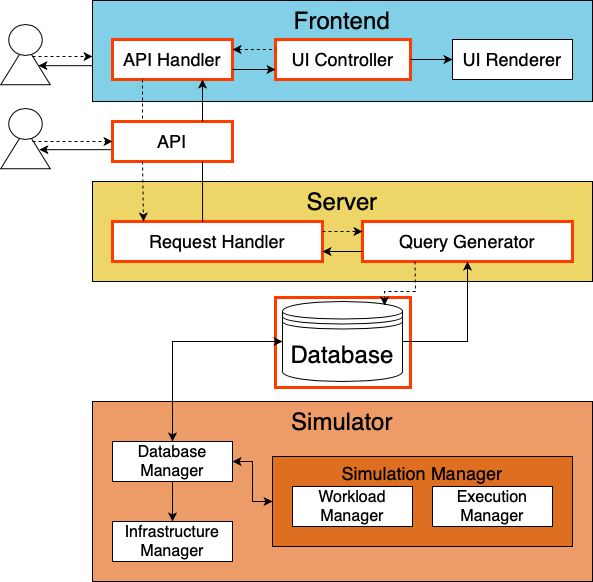

The diagram above was exported from draw.io. Its source (the exported page's mxGraphModel, read from the mxfile embedded in the PNG):
<mxGraphModel dx="1554" dy="1019" grid="1" gridSize="10" guides="1" tooltips="1" connect="1" arrows="1" fold="1" page="1" pageScale="1" pageWidth="850" pageHeight="1100" math="0" shadow="0">
  <root>
    <mxCell id="0" />
    <mxCell id="1" parent="0" />
    <mxCell id="xn2QoGDdZ35OXMJ2BR8M-1" value="" style="rounded=0;whiteSpace=wrap;html=1;strokeWidth=3;fillColor=none;strokeColor=#ff3c00;" vertex="1" parent="1">
      <mxGeometry x="303" y="736" width="135" height="90" as="geometry" />
    </mxCell>
    <mxCell id="9f9ffe32c58e40f-38" value="" style="endArrow=none;html=1;entryX=0.083;entryY=0.704;startArrow=classic;startFill=1;endFill=0;exitX=0.477;exitY=0.439;exitPerimeter=0;entryPerimeter=0;" parent="1" target="9f9ffe32c58e40f-24" edge="1">
      <mxGeometry width="50" height="50" relative="1" as="geometry">
        <mxPoint x="66.88888888888891" y="588.1666666666665" as="sourcePoint" />
        <mxPoint x="127.33333333333348" y="588.1666666666667" as="targetPoint" />
      </mxGeometry>
    </mxCell>
    <mxCell id="9f9ffe32c58e40f-15" value="" style="endArrow=none;html=1;entryX=0;entryY=0.5;startArrow=classic;startFill=1;endFill=0;exitX=0.477;exitY=0.439;exitPerimeter=0;" parent="1" edge="1">
      <mxGeometry width="50" height="50" relative="1" as="geometry">
        <mxPoint x="65.88888888888886" y="504.16666666666663" as="sourcePoint" />
        <mxPoint x="126.33333333333337" y="504.16666666666674" as="targetPoint" />
      </mxGeometry>
    </mxCell>
    <mxCell id="7ab766855d9e92f1-12" value="Frontend" style="whiteSpace=wrap;html=1;align=center;verticalAlign=top;fontSize=24;fillColor=#82d0e7;" parent="1" vertex="1">
      <mxGeometry x="120" y="439" width="500" height="101" as="geometry" />
    </mxCell>
    <mxCell id="7ab766855d9e92f1-7" value="Simulator" style="whiteSpace=wrap;html=1;align=center;verticalAlign=top;fontSize=24;fillColor=#ed9c67;" parent="1" vertex="1">
      <mxGeometry x="120" y="840" width="500" height="180" as="geometry" />
    </mxCell>
    <mxCell id="7ab766855d9e92f1-2" value="&lt;font style=&quot;font-size: 16px&quot;&gt;Infrastructure Manager&lt;/font&gt;" style="whiteSpace=wrap;html=1;" parent="1" vertex="1">
      <mxGeometry x="140" y="960" width="120" height="40" as="geometry" />
    </mxCell>
    <mxCell id="7ab766855d9e92f1-3" value="&lt;font style=&quot;font-size: 16px&quot;&gt;Database Manager&lt;/font&gt;" style="whiteSpace=wrap;html=1;" parent="1" vertex="1">
      <mxGeometry x="140" y="880" width="120" height="40" as="geometry" />
    </mxCell>
    <mxCell id="7ab766855d9e92f1-4" value="Simulation Manager" style="whiteSpace=wrap;html=1;align=center;verticalAlign=top;fillColor=#df6f20;fontSize=18;" parent="1" vertex="1">
      <mxGeometry x="300" y="895" width="300" height="90" as="geometry" />
    </mxCell>
    <mxCell id="7ab766855d9e92f1-5" value="&lt;font style=&quot;font-size: 16px;&quot;&gt;Workload Manager&lt;/font&gt;" style="whiteSpace=wrap;html=1;fontSize=16;" parent="1" vertex="1">
      <mxGeometry x="320" y="925" width="120" height="40" as="geometry" />
    </mxCell>
    <mxCell id="9f9ffe32c58e40f-8" value="" style="group" parent="1" vertex="1" connectable="0">
      <mxGeometry x="33" y="463" width="40" height="65" as="geometry" />
    </mxCell>
    <mxCell id="9f9ffe32c58e40f-5" value="" style="triangle;whiteSpace=wrap;html=1;rotation=-90;" parent="9f9ffe32c58e40f-8" vertex="1">
      <mxGeometry y="15.476190476190476" width="40" height="49.523809523809526" as="geometry" />
    </mxCell>
    <mxCell id="9f9ffe32c58e40f-6" value="" style="ellipse;whiteSpace=wrap;html=1;" parent="9f9ffe32c58e40f-8" vertex="1">
      <mxGeometry x="3.333333333333333" width="33.33333333333333" height="30.952380952380953" as="geometry" />
    </mxCell>
    <mxCell id="9f9ffe32c58e40f-2" value="&lt;font style=&quot;font-size: 18px&quot;&gt;API Handler&lt;/font&gt;" style="whiteSpace=wrap;html=1;strokeColor=#FF3C00;strokeWidth=3;" parent="1" vertex="1">
      <mxGeometry x="140" y="478" width="120" height="40" as="geometry" />
    </mxCell>
    <mxCell id="9f9ffe32c58e40f-3" value="&lt;font style=&quot;font-size: 18px&quot;&gt;UI Controller&lt;/font&gt;" style="whiteSpace=wrap;html=1;strokeColor=#FF3C00;strokeWidth=3;" parent="1" vertex="1">
      <mxGeometry x="303" y="478" width="135" height="40" as="geometry" />
    </mxCell>
    <mxCell id="9f9ffe32c58e40f-4" value="&lt;font style=&quot;font-size: 18px&quot;&gt;UI Renderer&lt;/font&gt;" style="whiteSpace=wrap;html=1;" parent="1" vertex="1">
      <mxGeometry x="480" y="478" width="120" height="40" as="geometry" />
    </mxCell>
    <mxCell id="7ab766855d9e92f1-6" value="&lt;font style=&quot;font-size: 16px;&quot;&gt;Execution Manager&lt;/font&gt;" style="whiteSpace=wrap;html=1;fontSize=16;" parent="1" vertex="1">
      <mxGeometry x="460" y="925" width="120" height="40" as="geometry" />
    </mxCell>
    <mxCell id="7ab766855d9e92f1-8" value="" style="endArrow=classic;html=1;exitX=1;exitY=0.5;entryX=0;entryY=0.5;startArrow=classic;startFill=1;rounded=0;" parent="1" source="7ab766855d9e92f1-3" target="7ab766855d9e92f1-4" edge="1">
      <mxGeometry width="50" height="50" relative="1" as="geometry">
        <mxPoint x="50" y="1090" as="sourcePoint" />
        <mxPoint x="340" y="1080" as="targetPoint" />
        <Array as="points">
          <mxPoint x="280" y="900" />
          <mxPoint x="280" y="940" />
        </Array>
      </mxGeometry>
    </mxCell>
    <mxCell id="9f9ffe32c58e40f-14" value="" style="endArrow=classic;html=1;dashed=1;" parent="1" edge="1">
      <mxGeometry width="50" height="50" relative="1" as="geometry">
        <mxPoint x="60" y="495" as="sourcePoint" />
        <mxPoint x="120" y="495" as="targetPoint" />
      </mxGeometry>
    </mxCell>
    <mxCell id="7ab766855d9e92f1-10" value="" style="endArrow=classic;html=1;" parent="1" source="7ab766855d9e92f1-3" target="7ab766855d9e92f1-2" edge="1">
      <mxGeometry width="50" height="50" relative="1" as="geometry">
        <mxPoint x="60" y="1090" as="sourcePoint" />
        <mxPoint x="110" y="1040" as="targetPoint" />
      </mxGeometry>
    </mxCell>
    <mxCell id="7ab766855d9e92f1-13" value="&lt;font style=&quot;font-size: 24px&quot;&gt;Database&lt;/font&gt;" style="shape=datastore;whiteSpace=wrap;html=1;fontSize=16;align=center;strokeWidth=1;" parent="1" vertex="1">
      <mxGeometry x="310" y="740" width="120" height="80" as="geometry" />
    </mxCell>
    <mxCell id="7ab766855d9e92f1-14" value="" style="endArrow=classic;startArrow=classic;html=1;fontSize=16;exitX=0.5;exitY=0;entryX=0;entryY=0.5;rounded=0;" parent="1" source="7ab766855d9e92f1-3" target="7ab766855d9e92f1-13" edge="1">
      <mxGeometry width="50" height="50" relative="1" as="geometry">
        <mxPoint x="60" y="1090" as="sourcePoint" />
        <mxPoint x="368" y="790" as="targetPoint" />
        <Array as="points">
          <mxPoint x="200" y="780" />
        </Array>
      </mxGeometry>
    </mxCell>
    <mxCell id="7ab766855d9e92f1-16" value="Server" style="whiteSpace=wrap;html=1;align=center;verticalAlign=top;fontSize=24;fillColor=#edd667;" parent="1" vertex="1">
      <mxGeometry x="120" y="620" width="500" height="100" as="geometry" />
    </mxCell>
    <mxCell id="7ab766855d9e92f1-17" value="&lt;font style=&quot;font-size: 18px&quot;&gt;Request Handler&lt;/font&gt;" style="whiteSpace=wrap;html=1;strokeColor=#FF3C00;strokeWidth=3;" parent="1" vertex="1">
      <mxGeometry x="140" y="660" width="210" height="40" as="geometry" />
    </mxCell>
    <mxCell id="7ab766855d9e92f1-18" value="&lt;font style=&quot;font-size: 18px&quot;&gt;Query Generator&lt;/font&gt;" style="whiteSpace=wrap;html=1;strokeColor=#FF3C00;strokeWidth=3;" parent="1" vertex="1">
      <mxGeometry x="390" y="660" width="210" height="40" as="geometry" />
    </mxCell>
    <mxCell id="9f9ffe32c58e40f-21" style="edgeStyle=orthogonalEdgeStyle;rounded=0;html=1;exitX=1;exitY=0.25;entryX=0;entryY=0.25;startArrow=classic;startFill=1;endArrow=none;endFill=0;jettySize=auto;orthogonalLoop=1;dashed=1;" parent="1" source="9f9ffe32c58e40f-2" target="9f9ffe32c58e40f-3" edge="1">
      <mxGeometry relative="1" as="geometry" />
    </mxCell>
    <mxCell id="9f9ffe32c58e40f-22" style="edgeStyle=orthogonalEdgeStyle;rounded=0;html=1;exitX=0;exitY=0.75;entryX=1;entryY=0.75;startArrow=classic;startFill=1;endArrow=none;endFill=0;jettySize=auto;orthogonalLoop=1;" parent="1" source="9f9ffe32c58e40f-3" target="9f9ffe32c58e40f-2" edge="1">
      <mxGeometry relative="1" as="geometry" />
    </mxCell>
    <mxCell id="9f9ffe32c58e40f-23" style="edgeStyle=orthogonalEdgeStyle;rounded=0;html=1;exitX=1;exitY=0.5;entryX=0;entryY=0.5;startArrow=none;startFill=0;endArrow=classic;endFill=1;jettySize=auto;orthogonalLoop=1;" parent="1" source="9f9ffe32c58e40f-3" target="9f9ffe32c58e40f-4" edge="1">
      <mxGeometry relative="1" as="geometry" />
    </mxCell>
    <mxCell id="7ab766855d9e92f1-20" value="" style="endArrow=classic;html=1;fontSize=16;entryX=0.5;entryY=1;exitX=1;exitY=0.5;rounded=0;" parent="1" source="7ab766855d9e92f1-13" target="7ab766855d9e92f1-18" edge="1">
      <mxGeometry width="50" height="50" relative="1" as="geometry">
        <mxPoint x="175" y="785" as="sourcePoint" />
        <mxPoint x="225" y="735" as="targetPoint" />
        <Array as="points">
          <mxPoint x="495" y="780" />
        </Array>
      </mxGeometry>
    </mxCell>
    <mxCell id="7ab766855d9e92f1-21" value="" style="endArrow=classic;html=1;fontSize=16;exitX=1;exitY=0.25;dashed=1;entryX=0;entryY=0.25;" parent="1" source="7ab766855d9e92f1-17" target="7ab766855d9e92f1-18" edge="1">
      <mxGeometry width="50" height="50" relative="1" as="geometry">
        <mxPoint x="30" y="1130" as="sourcePoint" />
        <mxPoint x="80" y="1080" as="targetPoint" />
      </mxGeometry>
    </mxCell>
    <mxCell id="9f9ffe32c58e40f-24" value="&lt;font style=&quot;font-size: 18px&quot;&gt;API&lt;/font&gt;" style="whiteSpace=wrap;html=1;strokeColor=#FF3C00;strokeWidth=3;" parent="1" vertex="1">
      <mxGeometry x="140" y="560" width="120" height="40" as="geometry" />
    </mxCell>
    <mxCell id="7ab766855d9e92f1-22" value="" style="endArrow=classic;html=1;fontSize=16;exitX=0.25;exitY=1;dashed=1;entryX=0.85;entryY=0.05;entryPerimeter=0;rounded=0;" parent="1" source="7ab766855d9e92f1-18" target="7ab766855d9e92f1-13" edge="1">
      <mxGeometry x="409.20000000000005" y="670" width="50" height="50" as="geometry">
        <mxPoint x="453" y="670" as="sourcePoint" />
        <mxPoint x="409.20000000000005" y="730" as="targetPoint" />
        <Array as="points">
          <mxPoint x="443" y="730" />
          <mxPoint x="412" y="730" />
        </Array>
      </mxGeometry>
    </mxCell>
    <mxCell id="9f9ffe32c58e40f-25" style="edgeStyle=orthogonalEdgeStyle;rounded=0;html=1;exitX=0.25;exitY=1;entryX=0.25;entryY=0;startArrow=none;startFill=0;endArrow=none;endFill=0;jettySize=auto;orthogonalLoop=1;dashed=1;" parent="1" source="9f9ffe32c58e40f-2" target="9f9ffe32c58e40f-24" edge="1">
      <mxGeometry relative="1" as="geometry" />
    </mxCell>
    <mxCell id="9f9ffe32c58e40f-26" style="edgeStyle=orthogonalEdgeStyle;rounded=0;html=1;exitX=0.75;exitY=0;entryX=0.75;entryY=1;startArrow=none;startFill=0;endArrow=classic;endFill=1;jettySize=auto;orthogonalLoop=1;" parent="1" source="9f9ffe32c58e40f-24" target="9f9ffe32c58e40f-2" edge="1">
      <mxGeometry relative="1" as="geometry" />
    </mxCell>
    <mxCell id="7ab766855d9e92f1-26" value="" style="endArrow=classic;html=1;fontSize=16;exitX=0;exitY=0.75;entryX=1;entryY=0.75;" parent="1" source="7ab766855d9e92f1-18" target="7ab766855d9e92f1-17" edge="1">
      <mxGeometry x="500" y="768" width="50" height="50" as="geometry">
        <mxPoint x="500" y="832" as="sourcePoint" />
        <mxPoint x="583" y="768" as="targetPoint" />
      </mxGeometry>
    </mxCell>
    <mxCell id="9f9ffe32c58e40f-30" value="" style="endArrow=classic;html=1;exitX=0.25;exitY=1;dashed=1;" parent="1" source="9f9ffe32c58e40f-24" edge="1">
      <mxGeometry width="50" height="50" relative="1" as="geometry">
        <mxPoint x="50" y="600" as="sourcePoint" />
        <mxPoint x="171" y="660" as="targetPoint" />
      </mxGeometry>
    </mxCell>
    <mxCell id="9f9ffe32c58e40f-31" value="" style="endArrow=none;html=1;exitX=0.75;exitY=1;endFill=0;startArrow=none;startFill=0;entryX=0.429;entryY=0.013;entryPerimeter=0;" parent="1" source="9f9ffe32c58e40f-24" target="7ab766855d9e92f1-17" edge="1">
      <mxGeometry width="50" height="50" relative="1" as="geometry">
        <mxPoint x="200.31034482758628" y="559.7241379310345" as="sourcePoint" />
        <mxPoint x="302" y="662" as="targetPoint" />
      </mxGeometry>
    </mxCell>
    <mxCell id="9f9ffe32c58e40f-39" value="" style="group" parent="1" vertex="1" connectable="0">
      <mxGeometry x="33" y="547" width="40" height="65" as="geometry" />
    </mxCell>
    <mxCell id="9f9ffe32c58e40f-40" value="" style="triangle;whiteSpace=wrap;html=1;rotation=-90;" parent="9f9ffe32c58e40f-39" vertex="1">
      <mxGeometry y="15.476190476190476" width="40" height="49.523809523809526" as="geometry" />
    </mxCell>
    <mxCell id="9f9ffe32c58e40f-41" value="" style="ellipse;whiteSpace=wrap;html=1;" parent="9f9ffe32c58e40f-39" vertex="1">
      <mxGeometry x="3.333333333333333" width="33.33333333333333" height="30.952380952380953" as="geometry" />
    </mxCell>
    <mxCell id="9f9ffe32c58e40f-42" value="" style="endArrow=classic;html=1;dashed=1;entryX=0;entryY=0.5;" parent="1" target="9f9ffe32c58e40f-24" edge="1">
      <mxGeometry width="50" height="50" relative="1" as="geometry">
        <mxPoint x="60" y="580" as="sourcePoint" />
        <mxPoint x="130" y="579" as="targetPoint" />
      </mxGeometry>
    </mxCell>
  </root>
</mxGraphModel>